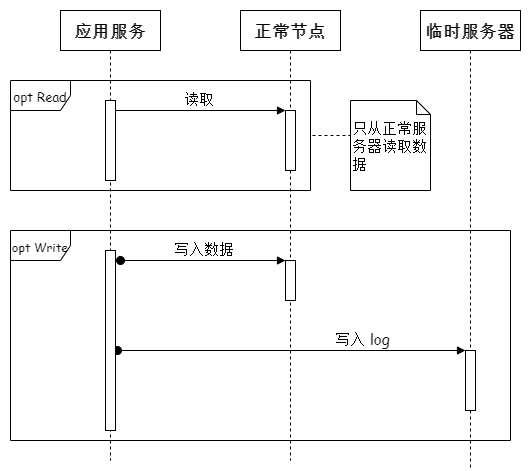

The diagram above was exported from draw.io. Its source (the exported page's mxGraphModel, read from the mxfile embedded in the PNG):
<mxGraphModel dx="1091" dy="781" grid="1" gridSize="10" guides="1" tooltips="1" connect="1" arrows="1" fold="1" page="1" pageScale="1" pageWidth="850" pageHeight="1100" math="0" shadow="0">
  <root>
    <mxCell id="0" />
    <mxCell id="1" parent="0" />
    <mxCell id="17" value="" style="rounded=0;whiteSpace=wrap;html=1;fontFamily=Comic Sans MS;fontSize=15;noLabel=1;fontColor=none;strokeColor=none;" parent="1" vertex="1">
      <mxGeometry x="40" y="150" width="530" height="470" as="geometry" />
    </mxCell>
    <mxCell id="14" value="&lt;font style=&quot;font-size: 12px&quot;&gt;opt&amp;nbsp;Write&lt;/font&gt;" style="shape=umlFrame;whiteSpace=wrap;html=1;fontFamily=Comic Sans MS;fontSize=15;" parent="1" vertex="1">
      <mxGeometry x="50" y="380" width="500" height="210" as="geometry" />
    </mxCell>
    <mxCell id="2" value="&lt;font style=&quot;font-size: 17px&quot;&gt;&lt;b&gt;应用服务&lt;/b&gt;&lt;/font&gt;" style="shape=umlLifeline;perimeter=lifelinePerimeter;whiteSpace=wrap;html=1;container=1;collapsible=0;recursiveResize=0;outlineConnect=0;fontFamily=Comic Sans MS;fontSize=15;" parent="1" vertex="1">
      <mxGeometry x="100" y="160" width="100" height="450" as="geometry" />
    </mxCell>
    <mxCell id="3" value="&lt;font style=&quot;font-size: 17px&quot;&gt;&lt;b&gt;正常节点&lt;/b&gt;&lt;/font&gt;" style="shape=umlLifeline;perimeter=lifelinePerimeter;whiteSpace=wrap;html=1;container=1;collapsible=0;recursiveResize=0;outlineConnect=0;fontFamily=Comic Sans MS;fontSize=15;" parent="1" vertex="1">
      <mxGeometry x="280" y="160" width="100" height="450" as="geometry" />
    </mxCell>
    <mxCell id="6" value="" style="html=1;points=[];perimeter=orthogonalPerimeter;fontFamily=Comic Sans MS;fontSize=15;" parent="3" vertex="1">
      <mxGeometry x="45" y="100" width="10" height="60" as="geometry" />
    </mxCell>
    <mxCell id="10" value="" style="html=1;points=[];perimeter=orthogonalPerimeter;fontFamily=Comic Sans MS;fontSize=15;" parent="3" vertex="1">
      <mxGeometry x="45" y="250" width="10" height="40" as="geometry" />
    </mxCell>
    <mxCell id="5" value="&lt;font style=&quot;font-size: 17px&quot;&gt;&lt;b&gt;临时服务器&lt;/b&gt;&lt;/font&gt;" style="shape=umlLifeline;perimeter=lifelinePerimeter;whiteSpace=wrap;html=1;container=1;collapsible=0;recursiveResize=0;outlineConnect=0;fontFamily=Comic Sans MS;fontSize=15;" parent="1" vertex="1">
      <mxGeometry x="460" y="160" width="100" height="460" as="geometry" />
    </mxCell>
    <mxCell id="12" value="" style="html=1;points=[];perimeter=orthogonalPerimeter;fontFamily=Comic Sans MS;fontSize=15;" parent="5" vertex="1">
      <mxGeometry x="45" y="340" width="10" height="60" as="geometry" />
    </mxCell>
    <mxCell id="7" value="读取" style="html=1;verticalAlign=bottom;endArrow=block;entryX=0;entryY=0;fontFamily=Comic Sans MS;fontSize=15;" parent="1" source="2" target="6" edge="1">
      <mxGeometry relative="1" as="geometry">
        <mxPoint x="255" y="260" as="sourcePoint" />
      </mxGeometry>
    </mxCell>
    <mxCell id="9" value="&lt;font style=&quot;font-size: 13px&quot;&gt;opt&amp;nbsp;Read&lt;/font&gt;" style="shape=umlFrame;whiteSpace=wrap;html=1;fontFamily=Comic Sans MS;fontSize=15;" parent="1" vertex="1">
      <mxGeometry x="50" y="230" width="300" height="110" as="geometry" />
    </mxCell>
    <mxCell id="11" value="写入数据" style="html=1;verticalAlign=bottom;startArrow=oval;endArrow=block;startSize=8;fontFamily=Comic Sans MS;fontSize=15;" parent="1" target="10" edge="1">
      <mxGeometry relative="1" as="geometry">
        <mxPoint x="160" y="410" as="sourcePoint" />
      </mxGeometry>
    </mxCell>
    <mxCell id="13" value="写入&amp;nbsp;log" style="html=1;verticalAlign=bottom;startArrow=oval;endArrow=block;startSize=8;fontFamily=Comic Sans MS;fontSize=15;" parent="1" target="12" edge="1">
      <mxGeometry x="0.4093" relative="1" as="geometry">
        <mxPoint x="157" y="500" as="sourcePoint" />
        <mxPoint as="offset" />
      </mxGeometry>
    </mxCell>
    <mxCell id="15" value="&amp;nbsp;&lt;br style=&quot;font-size: 15px;&quot;&gt;只从正常服务器读取数据" style="shape=note;whiteSpace=wrap;html=1;size=14;verticalAlign=top;align=left;spacingTop=-6;fontFamily=Comic Sans MS;fontSize=15;" parent="1" vertex="1">
      <mxGeometry x="390" y="250" width="80" height="90" as="geometry" />
    </mxCell>
    <mxCell id="16" value="" style="endArrow=none;dashed=1;html=1;fontFamily=Comic Sans MS;fontSize=15;" parent="1" edge="1">
      <mxGeometry width="50" height="50" relative="1" as="geometry">
        <mxPoint x="352" y="285" as="sourcePoint" />
        <mxPoint x="390" y="285" as="targetPoint" />
      </mxGeometry>
    </mxCell>
    <mxCell id="18" value="" style="html=1;points=[];perimeter=orthogonalPerimeter;" vertex="1" parent="1">
      <mxGeometry x="145" y="250" width="10" height="80" as="geometry" />
    </mxCell>
    <mxCell id="19" value="" style="html=1;points=[];perimeter=orthogonalPerimeter;" vertex="1" parent="1">
      <mxGeometry x="145" y="400" width="10" height="180" as="geometry" />
    </mxCell>
  </root>
</mxGraphModel>